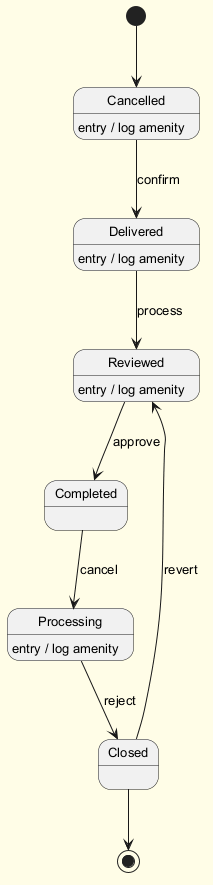

The diagram above was rendered by PlantUML. Its source (embedded in the PNG):
@startuml
skinparam backgroundColor #FFFDE7
skinparam classBackgroundColor #FFF9C4
skinparam classBorderColor #F57F17
skinparam defaultFontSize 13
[*] --> Cancelled
Cancelled --> Delivered : confirm
Cancelled : entry / log amenity
Delivered --> Reviewed : process
Delivered : entry / log amenity
Reviewed --> Completed : approve
Reviewed : entry / log amenity
Completed --> Processing : cancel
Processing --> Closed : reject
Processing : entry / log amenity
Closed --> Reviewed : revert
Closed --> [*]
@enduml